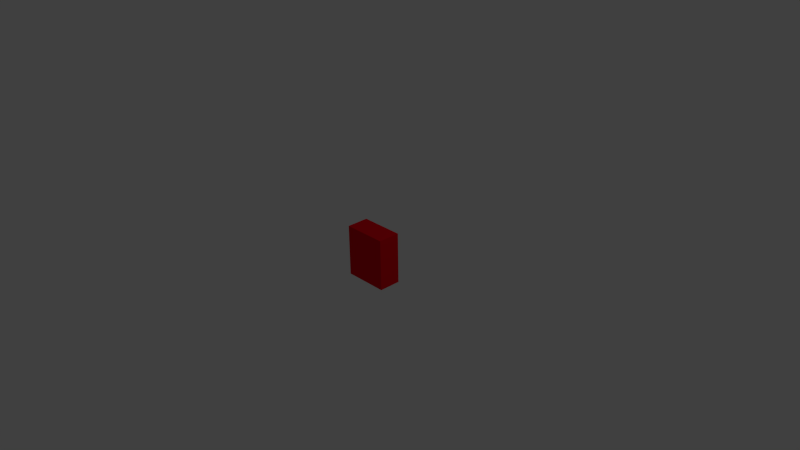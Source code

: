 # Source: cruentus.blend  (saved by Blender 2.61.0; exported with 4.5.12 LTS)
import bpy
from mathutils import Matrix  # noqa: F401  (used for matrix-valued properties, if any)

bpy.ops.wm.read_factory_settings(use_empty=True)
scene = bpy.context.scene
scene.name = 'Scene'

# ---- collections
col_collection_1 = bpy.data.collections.new('Collection 1'); scene.collection.children.link(col_collection_1)

# ---- materials (node trees are filled in below, after node groups)
mat_material_001 = bpy.data.materials.new('Material.001')
mat_material_001.alpha_threshold = 0.0
mat_material_001.use_transparent_shadow = False
mat_material_001.diffuse_color = (0.8, 0.0, 0.008987, 1.0)
mat_material_001.roughness = 0.5
mat_material_001.line_color = (0.0, 0.0, 0.0, 1.0)

# ---- material node trees

# ---- world
world_world = bpy.data.worlds.new('World'); scene.world = world_world
world_world.color = (0.05088, 0.05088, 0.05088)
world_world.use_sun_shadow = False
world_world.sun_shadow_jitter_overblur = 0.0
world_world.cycles.sampling_method = 'MANUAL'
world_world.cycles.sample_map_resolution = 256

# ---- cameras
cam_camera = bpy.data.cameras.new('Camera')
cam_camera.clip_end = 100.0
cam_camera.lens = 35.0
cam_camera.sensor_width = 32.0
cam_camera.sensor_height = 18.0
cam_camera.ortho_scale = 7.314
cam_camera.dof.focus_distance = 0.0
cam_camera.dof.aperture_fstop = 128.0

# ---- lights
light_lamp = bpy.data.lights.new('Lamp', 'POINT')
light_lamp.transmission_factor = 0.0
light_lamp.cutoff_distance = 30.0
light_lamp.energy = 100.0
light_lamp.shadow_buffer_clip_start = 1.001
light_lamp.shadow_soft_size = 1.0
light_lamp.shadow_maximum_resolution = 0.006
light_lamp.use_absolute_resolution = True
light_lamp.cycles.use_multiple_importance_sampling = False

# ---- meshes
me_cube = bpy.data.meshes.new('Cube')
me_cube.from_pydata([(1.0, 1.0, -1.0), (1.0, -1.0, -1.0), (-1.0, -1.0, -1.0), (-1.0, 1.0, -1.0), (1.0, 1.0, 1.0), (1.0, -1.0, 1.0), (-1.0, -1.0, 1.0), (-1.0, 1.0, 1.0)], [], [(0, 1, 2, 3), (4, 7, 6, 5), (0, 4, 5, 1), (1, 5, 6, 2), (2, 6, 7, 3), (4, 0, 3, 7)])
me_cube.materials.append(mat_material_001)
me_cube.use_remesh_preserve_volume = False
me_cube.use_remesh_preserve_attributes = False
me_cube.use_mirror_vertex_groups = False
me_cube.update()

# ---- objects
ob_cube = bpy.data.objects.new('Cube', me_cube)
ob_lamp = bpy.data.objects.new('Lamp', light_lamp)
ob_camera = bpy.data.objects.new('Camera', cam_camera)

# ---- transforms, parenting, visibility, modifiers, constraints
ob_cube.location = (0.0, 0.0, 0.0)
ob_cube.scale = (0.3, 0.15, 0.35)
ob_cube.lineart.crease_threshold = 0.0
ob_lamp.location = (4.076, 1.005, 5.904)
ob_lamp.rotation_euler = (0.6503, 0.05522, 1.866)
ob_lamp.lock_rotations_4d = False
ob_lamp.empty_display_type = 'ARROWS'
ob_lamp.color = (0.0, 0.0, 0.0, 0.0)
ob_lamp.lineart.crease_threshold = 0.0
ob_camera.location = (7.481, -6.508, 5.344)
ob_camera.rotation_euler = (1.109, 0.01082, 0.8149)
ob_camera.lock_rotations_4d = False
ob_camera.empty_display_type = 'ARROWS'
ob_camera.color = (0.0, 0.0, 0.0, 0.0)
ob_camera.display_type = 'WIRE'
ob_camera.lineart.crease_threshold = 0.0

# ---- collection membership
col_collection_1.objects.link(ob_cube)
col_collection_1.objects.link(ob_lamp)
col_collection_1.objects.link(ob_camera)

# ---- scene / render settings (as saved in the file)
scene.camera = ob_camera
scene.frame_start = 1; scene.frame_end = 250; scene.frame_set(1)
scene.render.engine = 'BLENDER_EEVEE_NEXT'
scene.render.image_settings.color_mode = 'RGB'
scene.render.image_settings.compression = 90
scene.render.resolution_percentage = 50
scene.render.dither_intensity = 0.0
scene.render.bake_margin = 2
scene.render.bake_bias = 0.0
scene.cycles.use_denoising = False
scene.cycles.samples = 10
scene.cycles.sampling_pattern = 'TABULATED_SOBOL'
scene.cycles.light_sampling_threshold = 0.0
scene.cycles.use_adaptive_sampling = False
scene.cycles.use_light_tree = False
scene.cycles.blur_glossy = 0.0
scene.cycles.volume_bounces = 1
scene.cycles.pixel_filter_type = 'GAUSSIAN'
scene.cycles.sample_clamp_indirect = 0.0
scene.view_settings.view_transform = 'Standard'
bpy.context.view_layer.update()
